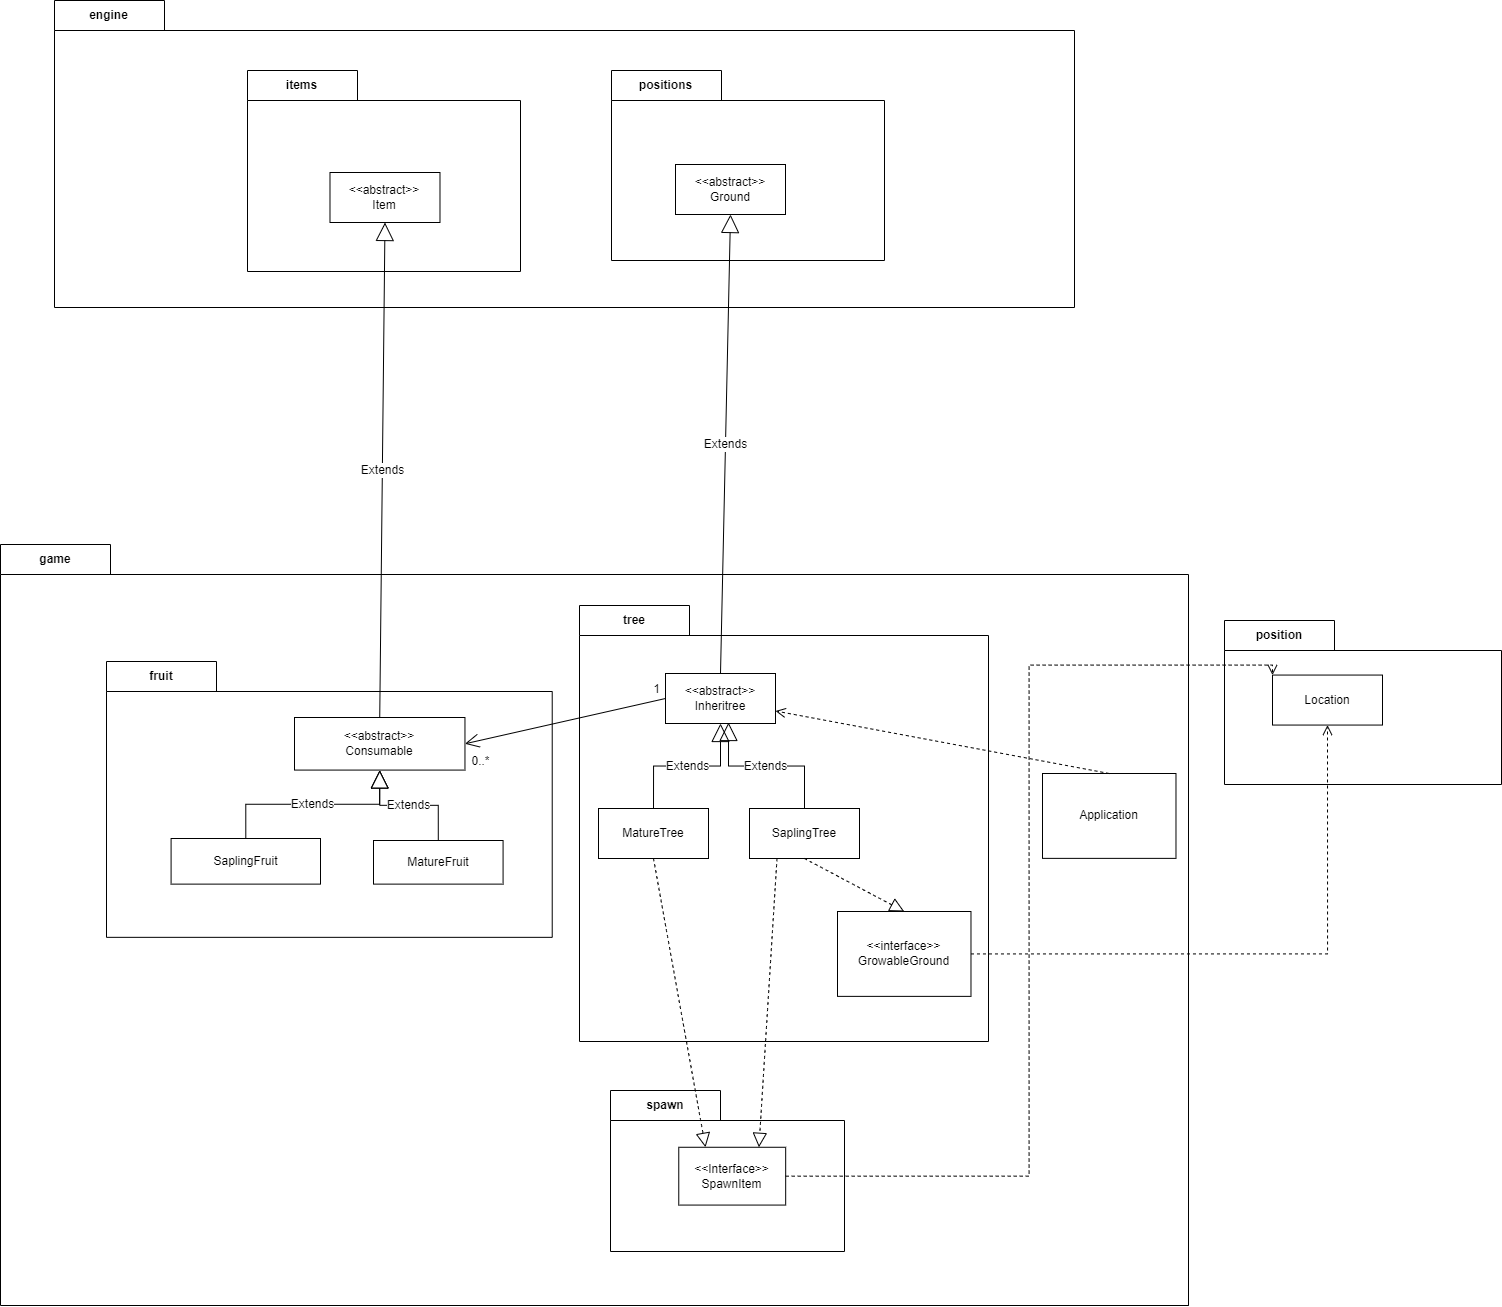

The diagram above was exported from draw.io. Its source (the exported page's mxGraphModel, read from the mxfile embedded in the PNG):
<mxGraphModel dx="2555" dy="2127" grid="0" gridSize="10" guides="1" tooltips="1" connect="1" arrows="1" fold="1" page="0" pageScale="1" pageWidth="850" pageHeight="1100" math="0" shadow="0">
  <root>
    <mxCell id="0" />
    <mxCell id="1" parent="0" />
    <mxCell id="5KT2VVGtNUPwOz3VG2a5-1" value="engine" style="shape=folder;fontStyle=1;tabWidth=110;tabHeight=30;tabPosition=left;html=1;boundedLbl=1;labelInHeader=1;container=1;collapsible=0;whiteSpace=wrap;" parent="1" vertex="1">
      <mxGeometry x="-733" y="-947" width="1020" height="307" as="geometry" />
    </mxCell>
    <mxCell id="5KT2VVGtNUPwOz3VG2a5-2" value="" style="html=1;strokeColor=none;resizeWidth=1;resizeHeight=1;fillColor=none;part=1;connectable=0;allowArrows=0;deletable=0;whiteSpace=wrap;" parent="5KT2VVGtNUPwOz3VG2a5-1" vertex="1">
      <mxGeometry width="1019.9999999999999" height="207.2" relative="1" as="geometry">
        <mxPoint y="30" as="offset" />
      </mxGeometry>
    </mxCell>
    <mxCell id="4wcw3mllg-xkxoljCBNn-17" value="positions" style="shape=folder;fontStyle=1;tabWidth=110;tabHeight=30;tabPosition=left;html=1;boundedLbl=1;labelInHeader=1;container=1;collapsible=0;whiteSpace=wrap;" parent="1" vertex="1">
      <mxGeometry x="-176" y="-877" width="273" height="190" as="geometry" />
    </mxCell>
    <mxCell id="4wcw3mllg-xkxoljCBNn-18" value="" style="html=1;strokeColor=none;resizeWidth=1;resizeHeight=1;fillColor=none;part=1;connectable=0;allowArrows=0;deletable=0;whiteSpace=wrap;" parent="4wcw3mllg-xkxoljCBNn-17" vertex="1">
      <mxGeometry width="273" height="133" relative="1" as="geometry">
        <mxPoint y="30" as="offset" />
      </mxGeometry>
    </mxCell>
    <mxCell id="4wcw3mllg-xkxoljCBNn-15" value="items" style="shape=folder;fontStyle=1;tabWidth=110;tabHeight=30;tabPosition=left;html=1;boundedLbl=1;labelInHeader=1;container=1;collapsible=0;whiteSpace=wrap;" parent="1" vertex="1">
      <mxGeometry x="-540" y="-877" width="273" height="201" as="geometry" />
    </mxCell>
    <mxCell id="4wcw3mllg-xkxoljCBNn-16" value="" style="html=1;strokeColor=none;resizeWidth=1;resizeHeight=1;fillColor=none;part=1;connectable=0;allowArrows=0;deletable=0;whiteSpace=wrap;" parent="4wcw3mllg-xkxoljCBNn-15" vertex="1">
      <mxGeometry width="273" height="133" relative="1" as="geometry">
        <mxPoint y="30" as="offset" />
      </mxGeometry>
    </mxCell>
    <mxCell id="4wcw3mllg-xkxoljCBNn-11" value="position" style="shape=folder;fontStyle=1;tabWidth=110;tabHeight=30;tabPosition=left;html=1;boundedLbl=1;labelInHeader=1;container=1;collapsible=0;whiteSpace=wrap;" parent="1" vertex="1">
      <mxGeometry x="437" y="-327" width="277" height="164" as="geometry" />
    </mxCell>
    <mxCell id="4wcw3mllg-xkxoljCBNn-12" value="Text" style="html=1;strokeColor=none;resizeWidth=1;resizeHeight=1;fillColor=none;part=1;connectable=0;allowArrows=0;deletable=0;whiteSpace=wrap;" parent="4wcw3mllg-xkxoljCBNn-11" vertex="1">
      <mxGeometry width="277" height="114.8" relative="1" as="geometry">
        <mxPoint y="30" as="offset" />
      </mxGeometry>
    </mxCell>
    <mxCell id="x1OJ7VUyLiXdvT9VOZww-12" value="Location" style="html=1;whiteSpace=wrap;" parent="4wcw3mllg-xkxoljCBNn-11" vertex="1">
      <mxGeometry x="48" y="54.559999999999945" width="110" height="50" as="geometry" />
    </mxCell>
    <mxCell id="x1OJ7VUyLiXdvT9VOZww-18" value="tree" style="shape=folder;fontStyle=1;tabWidth=110;tabHeight=30;tabPosition=left;html=1;boundedLbl=1;labelInHeader=1;container=1;collapsible=0;whiteSpace=wrap;" parent="1" vertex="1">
      <mxGeometry x="-679" y="-332" width="1080" height="690" as="geometry" />
    </mxCell>
    <mxCell id="G_niWbEcUj-wh5wbXXBa-1" value="game" style="shape=folder;fontStyle=1;tabWidth=110;tabHeight=30;tabPosition=left;html=1;boundedLbl=1;labelInHeader=1;container=1;collapsible=0;whiteSpace=wrap;" parent="x1OJ7VUyLiXdvT9VOZww-18" vertex="1">
      <mxGeometry x="-108" y="-71" width="1188" height="761" as="geometry" />
    </mxCell>
    <mxCell id="HwgaxVZwfo7ee-6d7-Aw-18" value="tree" style="shape=folder;fontStyle=1;tabWidth=110;tabHeight=30;tabPosition=left;html=1;boundedLbl=1;labelInHeader=1;container=1;collapsible=0;whiteSpace=wrap;" vertex="1" parent="G_niWbEcUj-wh5wbXXBa-1">
      <mxGeometry x="579" y="61" width="409" height="436" as="geometry" />
    </mxCell>
    <mxCell id="HwgaxVZwfo7ee-6d7-Aw-19" value="" style="html=1;strokeColor=none;resizeWidth=1;resizeHeight=1;fillColor=none;part=1;connectable=0;allowArrows=0;deletable=0;whiteSpace=wrap;" vertex="1" parent="HwgaxVZwfo7ee-6d7-Aw-18">
      <mxGeometry width="409" height="305.20000000000005" relative="1" as="geometry">
        <mxPoint y="30" as="offset" />
      </mxGeometry>
    </mxCell>
    <mxCell id="G_niWbEcUj-wh5wbXXBa-2" value="" style="html=1;strokeColor=none;resizeWidth=1;resizeHeight=1;fillColor=none;part=1;connectable=0;allowArrows=0;deletable=0;whiteSpace=wrap;" parent="G_niWbEcUj-wh5wbXXBa-1" vertex="1">
      <mxGeometry width="1188" height="532.6999999999998" relative="1" as="geometry">
        <mxPoint y="30" as="offset" />
      </mxGeometry>
    </mxCell>
    <mxCell id="HwgaxVZwfo7ee-6d7-Aw-1" value="&amp;lt;&amp;lt;interface&amp;gt;&amp;gt;&lt;br&gt;GrowableGround" style="rounded=0;whiteSpace=wrap;html=1;" vertex="1" parent="G_niWbEcUj-wh5wbXXBa-1">
      <mxGeometry x="837.0003370786516" y="366.9962453531598" width="133.4831460674157" height="84.86988847583642" as="geometry" />
    </mxCell>
    <mxCell id="HwgaxVZwfo7ee-6d7-Aw-5" value="spawn" style="shape=folder;fontStyle=1;tabWidth=110;tabHeight=30;tabPosition=left;html=1;boundedLbl=1;labelInHeader=1;container=1;collapsible=0;whiteSpace=wrap;" vertex="1" parent="G_niWbEcUj-wh5wbXXBa-1">
      <mxGeometry x="610" y="546" width="234" height="161" as="geometry" />
    </mxCell>
    <mxCell id="HwgaxVZwfo7ee-6d7-Aw-6" value="" style="html=1;strokeColor=none;resizeWidth=1;resizeHeight=1;fillColor=none;part=1;connectable=0;allowArrows=0;deletable=0;whiteSpace=wrap;" vertex="1" parent="HwgaxVZwfo7ee-6d7-Aw-5">
      <mxGeometry width="234" height="112.7" relative="1" as="geometry">
        <mxPoint y="30" as="offset" />
      </mxGeometry>
    </mxCell>
    <mxCell id="HwgaxVZwfo7ee-6d7-Aw-4" value="&amp;lt;&amp;lt;Interface&amp;gt;&amp;gt;&lt;br&gt;SpawnItem" style="html=1;whiteSpace=wrap;" vertex="1" parent="HwgaxVZwfo7ee-6d7-Aw-5">
      <mxGeometry x="68.26796147672555" y="56.77097515163374" width="106.91011235955054" height="57.80375660340441" as="geometry" />
    </mxCell>
    <mxCell id="x1OJ7VUyLiXdvT9VOZww-21" value="Application" style="rounded=0;whiteSpace=wrap;html=1;" parent="G_niWbEcUj-wh5wbXXBa-1" vertex="1">
      <mxGeometry x="1041.9984269662923" y="229.00371747211898" width="133.4831460674157" height="84.86988847583642" as="geometry" />
    </mxCell>
    <mxCell id="4wcw3mllg-xkxoljCBNn-1" value="fruit" style="shape=folder;fontStyle=1;tabWidth=110;tabHeight=30;tabPosition=left;html=1;boundedLbl=1;labelInHeader=1;container=1;collapsible=0;whiteSpace=wrap;" parent="x1OJ7VUyLiXdvT9VOZww-18" vertex="1">
      <mxGeometry x="-2" y="46" width="445.72" height="275.84" as="geometry" />
    </mxCell>
    <mxCell id="4wcw3mllg-xkxoljCBNn-2" value="" style="html=1;strokeColor=none;resizeWidth=1;resizeHeight=1;fillColor=none;part=1;connectable=0;allowArrows=0;deletable=0;whiteSpace=wrap;" parent="4wcw3mllg-xkxoljCBNn-1" vertex="1">
      <mxGeometry width="360.6030390143738" height="165.25549549549547" relative="1" as="geometry">
        <mxPoint y="30" as="offset" />
      </mxGeometry>
    </mxCell>
    <mxCell id="4wcw3mllg-xkxoljCBNn-5" value="MatureFruit" style="rounded=0;whiteSpace=wrap;html=1;" parent="4wcw3mllg-xkxoljCBNn-1" vertex="1">
      <mxGeometry x="267" y="179" width="129.58" height="43.62" as="geometry" />
    </mxCell>
    <mxCell id="4wcw3mllg-xkxoljCBNn-6" value="SaplingFruit" style="rounded=0;whiteSpace=wrap;html=1;" parent="4wcw3mllg-xkxoljCBNn-1" vertex="1">
      <mxGeometry x="64.59" y="177" width="149.41" height="45.62" as="geometry" />
    </mxCell>
    <mxCell id="x1OJ7VUyLiXdvT9VOZww-19" value="" style="html=1;strokeColor=none;resizeWidth=1;resizeHeight=1;fillColor=none;part=1;connectable=0;allowArrows=0;deletable=0;whiteSpace=wrap;" parent="x1OJ7VUyLiXdvT9VOZww-18" vertex="1">
      <mxGeometry width="968.5000000000002" height="199.47242424242424" relative="1" as="geometry">
        <mxPoint y="30" as="offset" />
      </mxGeometry>
    </mxCell>
    <mxCell id="8y16kT2vgowIfnPgFnIf-2" value="1" style="text;html=1;align=center;verticalAlign=middle;resizable=0;points=[];autosize=1;strokeColor=none;fillColor=none;" parent="x1OJ7VUyLiXdvT9VOZww-18" vertex="1">
      <mxGeometry x="535.0016" y="60.987878787878785" width="25" height="26" as="geometry" />
    </mxCell>
    <mxCell id="8y16kT2vgowIfnPgFnIf-1" value="0..*" style="text;html=1;align=center;verticalAlign=middle;resizable=0;points=[];autosize=1;strokeColor=none;fillColor=none;" parent="x1OJ7VUyLiXdvT9VOZww-18" vertex="1">
      <mxGeometry x="354.00320000000005" y="132.9978787878788" width="36" height="26" as="geometry" />
    </mxCell>
    <mxCell id="x1OJ7VUyLiXdvT9VOZww-2" value="&amp;lt;&amp;lt;abstract&amp;gt;&amp;gt;&lt;br&gt;Consumable" style="html=1;whiteSpace=wrap;" parent="x1OJ7VUyLiXdvT9VOZww-18" vertex="1">
      <mxGeometry x="185.99936520076483" y="101.99787878787879" width="170.45600000000002" height="52.57575757575758" as="geometry" />
    </mxCell>
    <mxCell id="4wcw3mllg-xkxoljCBNn-10" value="Extends" style="endArrow=block;endSize=16;endFill=0;html=1;rounded=0;fontSize=12;exitX=0.5;exitY=0;exitDx=0;exitDy=0;entryX=0.5;entryY=1;entryDx=0;entryDy=0;edgeStyle=orthogonalEdgeStyle;" parent="x1OJ7VUyLiXdvT9VOZww-18" source="4wcw3mllg-xkxoljCBNn-6" target="x1OJ7VUyLiXdvT9VOZww-2" edge="1">
      <mxGeometry width="160" relative="1" as="geometry">
        <mxPoint x="295.19880000000006" y="190.3242424242424" as="sourcePoint" />
        <mxPoint x="177.42920000000004" y="99.89393939393939" as="targetPoint" />
      </mxGeometry>
    </mxCell>
    <mxCell id="4wcw3mllg-xkxoljCBNn-7" value="Extends" style="endArrow=block;endSize=16;endFill=0;html=1;rounded=0;fontSize=12;exitX=0.5;exitY=0;exitDx=0;exitDy=0;edgeStyle=orthogonalEdgeStyle;entryX=0.5;entryY=1;entryDx=0;entryDy=0;" parent="x1OJ7VUyLiXdvT9VOZww-18" source="4wcw3mllg-xkxoljCBNn-5" target="x1OJ7VUyLiXdvT9VOZww-2" edge="1">
      <mxGeometry width="160" relative="1" as="geometry">
        <mxPoint x="156.81013395457194" y="192.42727272727274" as="sourcePoint" />
        <mxPoint x="232.39487478159583" y="103.04848484848485" as="targetPoint" />
      </mxGeometry>
    </mxCell>
    <mxCell id="x1OJ7VUyLiXdvT9VOZww-1" value="&amp;lt;&amp;lt;abstract&amp;gt;&amp;gt;&lt;br&gt;Item" style="html=1;whiteSpace=wrap;" parent="1" vertex="1">
      <mxGeometry x="-457.51" y="-775" width="110" height="50" as="geometry" />
    </mxCell>
    <mxCell id="x1OJ7VUyLiXdvT9VOZww-3" value="&amp;lt;&amp;lt;abstract&amp;gt;&amp;gt;&lt;br&gt;Ground" style="html=1;whiteSpace=wrap;" parent="1" vertex="1">
      <mxGeometry x="-112" y="-783" width="110" height="50" as="geometry" />
    </mxCell>
    <mxCell id="x1OJ7VUyLiXdvT9VOZww-4" value="&amp;lt;&amp;lt;abstract&amp;gt;&amp;gt;&lt;br&gt;Inheritree" style="html=1;whiteSpace=wrap;" parent="1" vertex="1">
      <mxGeometry x="-122" y="-274" width="110" height="50" as="geometry" />
    </mxCell>
    <mxCell id="x1OJ7VUyLiXdvT9VOZww-5" value="Extends" style="endArrow=block;endSize=16;endFill=0;html=1;rounded=0;fontSize=12;curved=1;exitX=0.5;exitY=0;exitDx=0;exitDy=0;entryX=0.5;entryY=1;entryDx=0;entryDy=0;" parent="1" source="x1OJ7VUyLiXdvT9VOZww-2" target="x1OJ7VUyLiXdvT9VOZww-1" edge="1">
      <mxGeometry width="160" relative="1" as="geometry">
        <mxPoint x="-247" y="-349" as="sourcePoint" />
        <mxPoint x="-87" y="-349" as="targetPoint" />
      </mxGeometry>
    </mxCell>
    <mxCell id="x1OJ7VUyLiXdvT9VOZww-6" value="Extends" style="endArrow=block;endSize=16;endFill=0;html=1;rounded=0;fontSize=12;curved=1;exitX=0.5;exitY=0;exitDx=0;exitDy=0;entryX=0.5;entryY=1;entryDx=0;entryDy=0;" parent="1" source="x1OJ7VUyLiXdvT9VOZww-4" target="x1OJ7VUyLiXdvT9VOZww-3" edge="1">
      <mxGeometry width="160" relative="1" as="geometry">
        <mxPoint x="-294" y="-316" as="sourcePoint" />
        <mxPoint x="-294" y="-405" as="targetPoint" />
      </mxGeometry>
    </mxCell>
    <mxCell id="x1OJ7VUyLiXdvT9VOZww-7" value="MatureTree" style="html=1;whiteSpace=wrap;" parent="1" vertex="1">
      <mxGeometry x="-189" y="-139" width="110" height="50" as="geometry" />
    </mxCell>
    <mxCell id="x1OJ7VUyLiXdvT9VOZww-8" value="SaplingTree" style="html=1;whiteSpace=wrap;" parent="1" vertex="1">
      <mxGeometry x="-38" y="-139" width="110" height="50" as="geometry" />
    </mxCell>
    <mxCell id="x1OJ7VUyLiXdvT9VOZww-9" value="Extends" style="endArrow=block;endSize=16;endFill=0;html=1;rounded=0;fontSize=12;exitX=0.5;exitY=0;exitDx=0;exitDy=0;entryX=0.5;entryY=1;entryDx=0;entryDy=0;edgeStyle=orthogonalEdgeStyle;" parent="1" source="x1OJ7VUyLiXdvT9VOZww-7" target="x1OJ7VUyLiXdvT9VOZww-4" edge="1">
      <mxGeometry width="160" relative="1" as="geometry">
        <mxPoint x="-57" y="-264" as="sourcePoint" />
        <mxPoint x="-57" y="-353" as="targetPoint" />
      </mxGeometry>
    </mxCell>
    <mxCell id="x1OJ7VUyLiXdvT9VOZww-10" value="Extends" style="endArrow=block;endSize=16;endFill=0;html=1;rounded=0;fontSize=12;exitX=0.5;exitY=0;exitDx=0;exitDy=0;entryX=0.573;entryY=0.98;entryDx=0;entryDy=0;entryPerimeter=0;edgeStyle=orthogonalEdgeStyle;" parent="1" source="x1OJ7VUyLiXdvT9VOZww-8" target="x1OJ7VUyLiXdvT9VOZww-4" edge="1">
      <mxGeometry width="160" relative="1" as="geometry">
        <mxPoint x="-47" y="-254" as="sourcePoint" />
        <mxPoint x="-47" y="-343" as="targetPoint" />
      </mxGeometry>
    </mxCell>
    <mxCell id="x1OJ7VUyLiXdvT9VOZww-23" value="" style="html=1;verticalAlign=bottom;endArrow=open;dashed=1;endSize=8;curved=0;rounded=0;fontSize=12;exitX=0.5;exitY=0;exitDx=0;exitDy=0;entryX=1;entryY=0.75;entryDx=0;entryDy=0;" parent="1" source="x1OJ7VUyLiXdvT9VOZww-21" target="x1OJ7VUyLiXdvT9VOZww-4" edge="1">
      <mxGeometry relative="1" as="geometry">
        <mxPoint x="-28" y="-104" as="sourcePoint" />
        <mxPoint x="122" y="-29" as="targetPoint" />
      </mxGeometry>
    </mxCell>
    <mxCell id="x1OJ7VUyLiXdvT9VOZww-26" value="" style="endArrow=open;endFill=1;endSize=12;html=1;rounded=0;fontSize=12;curved=1;exitX=0;exitY=0.5;exitDx=0;exitDy=0;entryX=1;entryY=0.5;entryDx=0;entryDy=0;" parent="1" source="x1OJ7VUyLiXdvT9VOZww-4" target="x1OJ7VUyLiXdvT9VOZww-2" edge="1">
      <mxGeometry width="160" relative="1" as="geometry">
        <mxPoint x="-114" y="-234" as="sourcePoint" />
        <mxPoint x="46" y="-234" as="targetPoint" />
      </mxGeometry>
    </mxCell>
    <mxCell id="HwgaxVZwfo7ee-6d7-Aw-7" value="" style="html=1;verticalAlign=bottom;endArrow=open;dashed=1;endSize=8;rounded=0;fontSize=12;exitX=1;exitY=0.5;exitDx=0;exitDy=0;entryX=0;entryY=0;entryDx=0;entryDy=0;edgeStyle=orthogonalEdgeStyle;" edge="1" parent="1" source="HwgaxVZwfo7ee-6d7-Aw-4" target="x1OJ7VUyLiXdvT9VOZww-12">
      <mxGeometry relative="1" as="geometry">
        <mxPoint x="-114" y="-442" as="sourcePoint" />
        <mxPoint x="383" y="-440" as="targetPoint" />
      </mxGeometry>
    </mxCell>
    <mxCell id="HwgaxVZwfo7ee-6d7-Aw-8" value="" style="endArrow=block;dashed=1;endFill=0;endSize=12;html=1;rounded=0;fontSize=12;curved=1;exitX=0.5;exitY=1;exitDx=0;exitDy=0;entryX=0.5;entryY=0;entryDx=0;entryDy=0;" edge="1" parent="1" source="x1OJ7VUyLiXdvT9VOZww-8" target="HwgaxVZwfo7ee-6d7-Aw-1">
      <mxGeometry width="160" relative="1" as="geometry">
        <mxPoint x="-189" y="-247" as="sourcePoint" />
        <mxPoint x="-29" y="-247" as="targetPoint" />
      </mxGeometry>
    </mxCell>
    <mxCell id="HwgaxVZwfo7ee-6d7-Aw-15" value="" style="html=1;verticalAlign=bottom;endArrow=open;dashed=1;endSize=8;rounded=0;fontSize=12;exitX=1;exitY=0.5;exitDx=0;exitDy=0;entryX=0.5;entryY=1;entryDx=0;entryDy=0;edgeStyle=orthogonalEdgeStyle;" edge="1" parent="1" source="HwgaxVZwfo7ee-6d7-Aw-1" target="x1OJ7VUyLiXdvT9VOZww-12">
      <mxGeometry relative="1" as="geometry">
        <mxPoint x="129" y="-11" as="sourcePoint" />
        <mxPoint x="626" y="-9" as="targetPoint" />
      </mxGeometry>
    </mxCell>
    <mxCell id="HwgaxVZwfo7ee-6d7-Aw-16" value="" style="endArrow=block;dashed=1;endFill=0;endSize=12;html=1;rounded=0;fontSize=12;curved=1;exitX=0.25;exitY=1;exitDx=0;exitDy=0;entryX=0.75;entryY=0;entryDx=0;entryDy=0;" edge="1" parent="1" source="x1OJ7VUyLiXdvT9VOZww-8" target="HwgaxVZwfo7ee-6d7-Aw-4">
      <mxGeometry width="160" relative="1" as="geometry">
        <mxPoint x="-21" y="20" as="sourcePoint" />
        <mxPoint x="140" y="84" as="targetPoint" />
      </mxGeometry>
    </mxCell>
    <mxCell id="HwgaxVZwfo7ee-6d7-Aw-17" value="" style="endArrow=block;dashed=1;endFill=0;endSize=12;html=1;rounded=0;fontSize=12;curved=1;exitX=0.5;exitY=1;exitDx=0;exitDy=0;entryX=0.25;entryY=0;entryDx=0;entryDy=0;" edge="1" parent="1" source="x1OJ7VUyLiXdvT9VOZww-7" target="HwgaxVZwfo7ee-6d7-Aw-4">
      <mxGeometry width="160" relative="1" as="geometry">
        <mxPoint x="-102.45000000000005" y="-91" as="sourcePoint" />
        <mxPoint x="-117.45000000000005" y="147" as="targetPoint" />
      </mxGeometry>
    </mxCell>
  </root>
</mxGraphModel>